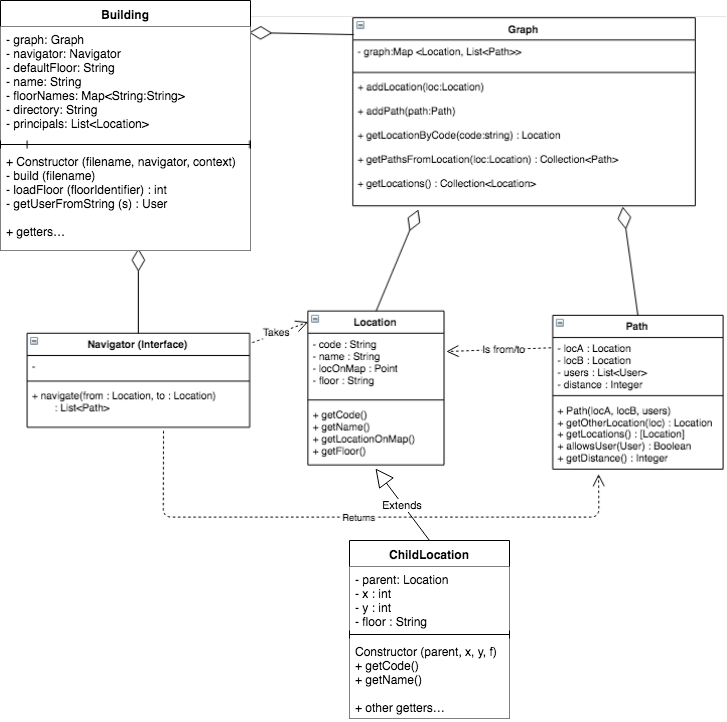

The diagram above was exported from draw.io. Its source (the exported page's mxGraphModel, read from the mxfile embedded in the PNG):
<mxGraphModel dx="758" dy="471" grid="1" gridSize="10" guides="1" tooltips="1" connect="1" arrows="1" fold="1" page="1" pageScale="1" pageWidth="1800" pageHeight="1169" math="0" shadow="0">
  <root>
    <mxCell id="0" />
    <mxCell id="1" parent="0" />
    <mxCell id="KywpQQ9rsflBqUXdHHDq-10" value="" style="shape=image;imageAspect=0;aspect=fixed;verticalLabelPosition=bottom;verticalAlign=top;image=https://lh4.googleusercontent.com/g4RiD0w3fec7DBZhH4dRMUCkn_k6Dxx0Jy5ZPMhpDHnQGWXFHLSqGpzzKYUVlyeLkvchSMRBiSJhFdMaUSrcKSYWlxAyowMftOLVQBaQyHGpP50A9FEIwIyzee6eW-u5S-0bwAFV;" vertex="1" parent="1">
      <mxGeometry x="45" y="38" width="702" height="510" as="geometry" />
    </mxCell>
    <mxCell id="KywpQQ9rsflBqUXdHHDq-1" value="Building" style="swimlane;fontStyle=1;align=center;verticalAlign=top;childLayout=stackLayout;horizontal=1;startSize=26;horizontalStack=0;resizeParent=1;resizeParentMax=0;resizeLast=0;collapsible=1;marginBottom=0;" vertex="1" parent="1">
      <mxGeometry x="21" y="22" width="250" height="250" as="geometry" />
    </mxCell>
    <mxCell id="KywpQQ9rsflBqUXdHHDq-2" value="- graph: Graph&#10;- navigator: Navigator&#10;- defaultFloor: String&#10;- name: String&#10;- floorNames: Map&lt;String:String&gt;&#10;- directory: String&#10;- principals: List&lt;Location&gt;&#10;" style="text;strokeColor=none;fillColor=#ffffff;align=left;verticalAlign=top;spacingLeft=4;spacingRight=4;overflow=hidden;rotatable=0;points=[[0,0.5],[1,0.5]];portConstraint=eastwest;" vertex="1" parent="KywpQQ9rsflBqUXdHHDq-1">
      <mxGeometry y="26" width="250" height="114" as="geometry" />
    </mxCell>
    <mxCell id="KywpQQ9rsflBqUXdHHDq-3" value="" style="line;strokeWidth=1;align=left;verticalAlign=middle;spacingTop=-1;spacingLeft=3;spacingRight=3;rotatable=0;labelPosition=right;points=[];portConstraint=eastwest;strokeColor=#000000;fillColor=#ffffff;" vertex="1" parent="KywpQQ9rsflBqUXdHHDq-1">
      <mxGeometry y="140" width="250" height="8" as="geometry" />
    </mxCell>
    <mxCell id="KywpQQ9rsflBqUXdHHDq-4" value="+ Constructor (filename, navigator, context)&#10;- build (filename)&#10;- loadFloor (floorIdentifier) : int&#10;- getUserFromString (s) : User&#10;&#10;+ getters…&#10;&#10;" style="text;strokeColor=none;fillColor=#ffffff;align=left;verticalAlign=top;spacingLeft=4;spacingRight=4;overflow=hidden;rotatable=0;points=[[0,0.5],[1,0.5]];portConstraint=eastwest;" vertex="1" parent="KywpQQ9rsflBqUXdHHDq-1">
      <mxGeometry y="148" width="250" height="102" as="geometry" />
    </mxCell>
    <mxCell id="KywpQQ9rsflBqUXdHHDq-11" value="ChildLocation&#10;" style="swimlane;fontStyle=1;align=center;verticalAlign=top;childLayout=stackLayout;horizontal=1;startSize=26;horizontalStack=0;resizeParent=1;resizeParentMax=0;resizeLast=0;collapsible=1;marginBottom=0;strokeColor=#000000;fillColor=#ffffff;" vertex="1" parent="1">
      <mxGeometry x="370" y="562" width="160" height="178" as="geometry" />
    </mxCell>
    <mxCell id="KywpQQ9rsflBqUXdHHDq-12" value="- parent: Location&#10;- x : int&#10;- y : int&#10;- floor : String" style="text;strokeColor=none;fillColor=#ffffff;align=left;verticalAlign=top;spacingLeft=4;spacingRight=4;overflow=hidden;rotatable=0;points=[[0,0.5],[1,0.5]];portConstraint=eastwest;" vertex="1" parent="KywpQQ9rsflBqUXdHHDq-11">
      <mxGeometry y="26" width="160" height="64" as="geometry" />
    </mxCell>
    <mxCell id="KywpQQ9rsflBqUXdHHDq-13" value="" style="line;strokeWidth=1;fillColor=#ffffff;align=left;verticalAlign=middle;spacingTop=-1;spacingLeft=3;spacingRight=3;rotatable=0;labelPosition=right;points=[];portConstraint=eastwest;" vertex="1" parent="KywpQQ9rsflBqUXdHHDq-11">
      <mxGeometry y="90" width="160" height="8" as="geometry" />
    </mxCell>
    <mxCell id="KywpQQ9rsflBqUXdHHDq-14" value="Constructor (parent, x, y, f)&#10;+ getCode()&#10;+ getName()&#10;&#10;+ other getters…&#10;" style="text;strokeColor=none;fillColor=#ffffff;align=left;verticalAlign=top;spacingLeft=4;spacingRight=4;overflow=hidden;rotatable=0;points=[[0,0.5],[1,0.5]];portConstraint=eastwest;" vertex="1" parent="KywpQQ9rsflBqUXdHHDq-11">
      <mxGeometry y="98" width="160" height="80" as="geometry" />
    </mxCell>
    <mxCell id="KywpQQ9rsflBqUXdHHDq-15" value="Extends" style="endArrow=block;endSize=16;endFill=0;html=1;exitX=0.5;exitY=0;exitDx=0;exitDy=0;entryX=0.5;entryY=0.886;entryDx=0;entryDy=0;entryPerimeter=0;" edge="1" parent="1" source="KywpQQ9rsflBqUXdHHDq-11" target="KywpQQ9rsflBqUXdHHDq-10">
      <mxGeometry width="160" relative="1" as="geometry">
        <mxPoint x="20" y="760" as="sourcePoint" />
        <mxPoint x="250" y="620" as="targetPoint" />
      </mxGeometry>
    </mxCell>
  </root>
</mxGraphModel>